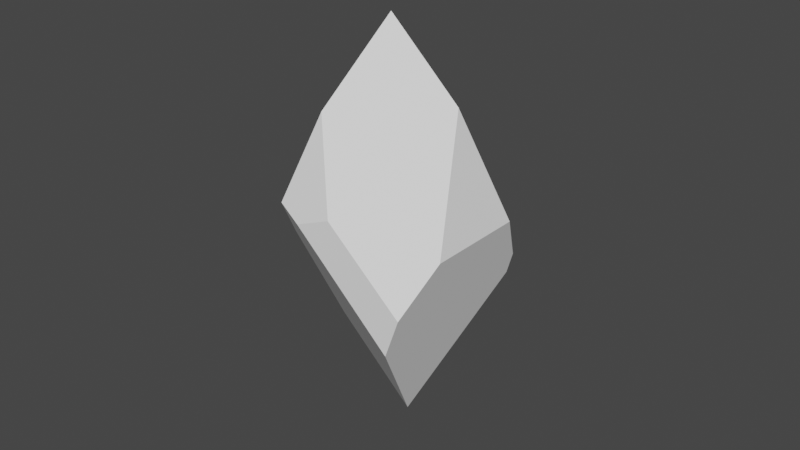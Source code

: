# Source: Gem.blend  (saved by Blender 3.2.14; exported with 4.5.12 LTS)
import bpy
from mathutils import Matrix  # noqa: F401  (used for matrix-valued properties, if any)

bpy.ops.wm.read_factory_settings(use_empty=True)
scene = bpy.context.scene
scene.name = 'Scene'

# ---- collections
col_collection = bpy.data.collections.new('Collection'); scene.collection.children.link(col_collection)

# ---- materials (node trees are filled in below, after node groups)
mat_gem = bpy.data.materials.new('Gem')
mat_gem.alpha_threshold = 0.0
mat_gem.use_transparent_shadow = False
mat_gem.line_color = (0.0, 0.0, 0.0, 1.0)

# ---- material node trees
mat_gem.use_nodes = True; mat_gem.node_tree.nodes.clear()
_N = mat_gem.node_tree.nodes; _L = mat_gem.node_tree.links
n0 = _N.new('ShaderNodeOutputMaterial'); n0.name = 'Material Output'; n0.location = (300, 300)
n1 = _N.new('ShaderNodeBsdfPrincipled'); n1.name = 'Principled BSDF'; n1.location = (10, 300)
n1.distribution = 'GGX'
n1.subsurface_method = 'RANDOM_WALK_SKIN'
n1.inputs[0].default_value = (1.0, 1.0, 1.0, 1.0)
n1.inputs[2].default_value = 1.0
n1.inputs[3].default_value = 1.45
n1.inputs[13].default_value = 1.0
n1.inputs[27].default_value = (0.0, 0.0, 0.0, 1.0)
n1.inputs[28].default_value = 1.0
_L.new(n1.outputs[0], n0.inputs[0])
n0.is_active_output = True

# ---- world
world_world = bpy.data.worlds.new('World'); scene.world = world_world
world_world.use_nodes = True; world_world.node_tree.nodes.clear()
_N = world_world.node_tree.nodes; _L = world_world.node_tree.links
n0 = _N.new('ShaderNodeOutputWorld'); n0.name = 'World Output'; n0.location = (300, 300)
n1 = _N.new('ShaderNodeBackground'); n1.name = 'Background'; n1.location = (10, 300)
n1.inputs[0].default_value = (0.05088, 0.05088, 0.05088, 1.0)
_L.new(n1.outputs[0], n0.inputs[0])
n0.is_active_output = True
world_world.color = (0.05088, 0.05088, 0.05088)
world_world.use_sun_shadow = False
world_world.sun_shadow_jitter_overblur = 0.0

# ---- meshes
me_cube = bpy.data.meshes.new('Cube')
me_cube.from_pydata([(2.098, -1.35, -1.36), (-2.036, 1.335, 1.345), (-0.6983, -0.2377, -1.211), (-0.6983, -1.205, -0.2721), (0.5026, -1.366, -1.377), (-0.9906, -1.087, 0.5055), (-1.535, -0.02506, 1.137), (0.7884, 1.179, 0.1837), (0.7884, 0.1482, 1.184), (-0.6119, 1.349, 1.359), (1.135, 1.039, -0.7375), (-1.61, 1.163, 0.2117), (1.292, 0.8395, -1.025), (-0.8693, 0.2268, -1.14), (1.341, -1.044, 0.656), (1.085, -0.6578, 1.061), (-0.3956, -0.6947, 1.042), (-0.625, -1.059, 0.667)], [], [(4, 3, 2), (8, 7, 9), (17, 14, 15, 16), (13, 12, 0, 4, 2), (12, 13, 11, 10), (11, 1, 9, 7, 10), (3, 5, 6, 1, 11, 13, 2), (6, 5, 17, 16), (9, 1, 6, 16, 15, 8), (0, 14, 17, 5, 3, 4), (10, 7, 8, 15, 14, 0, 12)])
_uv = me_cube.uv_layers.new(name='UVMap')
_uv.uv.foreach_set('vector', [0.2073, 0.75, 0.4923, 0.0, 0.125, 0.6291, 0.625, 0.6288, 0.5, 0.5, 0.625, 0.3996, 0.591, 0.9554, 0.5877, 0.75, 0.625, 0.7146, 0.7815, 0.7169, 0.125, 0.5797, 0.375, 0.517, 0.375, 0.75, 0.2073, 0.75, 0.125, 0.6291, 0.375, 0.517, 0.375, 0.1703, 0.5055, 0.25, 0.4028, 0.5, 0.5055, 0.25, 0.625, 0.25, 0.625, 0.3996, 0.5, 0.5, 0.4028, 0.5, 0.4923, 0.0, 0.5744, 0.0, 0.625, 0.1053, 0.625, 0.25, 0.5055, 0.25, 0.375, 0.1703, 0.375, 0.1209, 0.625, 0.1053, 0.5744, 0.0, 0.591, 0.2828, 0.625, 0.6255, 0.7254, 0.5, 0.875, 0.5, 0.875, 0.6447, 0.7815, 0.7169, 0.625, 0.7146, 0.625, 0.6288, 0.375, 0.75, 0.5877, 0.75, 0.591, 0.9554, 0.5744, 1.0, 0.4923, 1.0, 0.375, 0.9177, 0.4028, 0.5, 0.5, 0.5, 0.625, 0.6288, 0.625, 0.7146, 0.5877, 0.75, 0.375, 0.75, 0.375, 0.517])
me_cube.materials.append(mat_gem)
me_cube.use_mirror_vertex_groups = False
me_cube.update()

# ---- objects
ob_cube = bpy.data.objects.new('Cube', me_cube)

# ---- transforms, parenting, visibility, modifiers, constraints
ob_cube.location = (0.0, 0.0, 2.368)
ob_cube.rotation_euler = (0.7706, 0.7706, 1.304e-07)
ob_cube.lock_rotations_4d = False
ob_cube.empty_display_type = 'ARROWS'
ob_cube.lineart.crease_threshold = 0.0

# ---- collection membership
col_collection.objects.link(ob_cube)

# ---- scene / render settings (as saved in the file)
scene.frame_start = 1; scene.frame_end = 250; scene.frame_set(1)
scene.render.engine = 'BLENDER_EEVEE_NEXT'
scene.cycles.sampling_pattern = 'TABULATED_SOBOL'
scene.cycles.use_light_tree = False
scene.view_settings.view_transform = 'Filmic'
bpy.context.view_layer.update()

# ---- added for rendering (the .blend has no active camera and no usable light): camera, sun
cam_auto = bpy.data.cameras.new('AutoCamera')
cam_auto.lens = 50.0
cam_auto.sensor_width = 36.0
cam_auto.clip_end = 1000.0
ob_auto_camera = bpy.data.objects.new('AutoCamera', cam_auto)
scene.collection.objects.link(ob_auto_camera)
ob_auto_camera.location = (8.21895, -9.84585, 8.90139)
ob_auto_camera.rotation_euler = (1.09748, -7.21219e-08, 0.694738)
scene.camera = ob_auto_camera
light_auto_sun = bpy.data.lights.new('AutoSun', 'SUN')
light_auto_sun.energy = 3.0
light_auto_sun.angle = 0.0523599
ob_auto_sun = bpy.data.objects.new('AutoSun', light_auto_sun)
scene.collection.objects.link(ob_auto_sun)
ob_auto_sun.rotation_euler = (0.872665, 0.174533, 0.523599)
bpy.context.view_layer.update()
